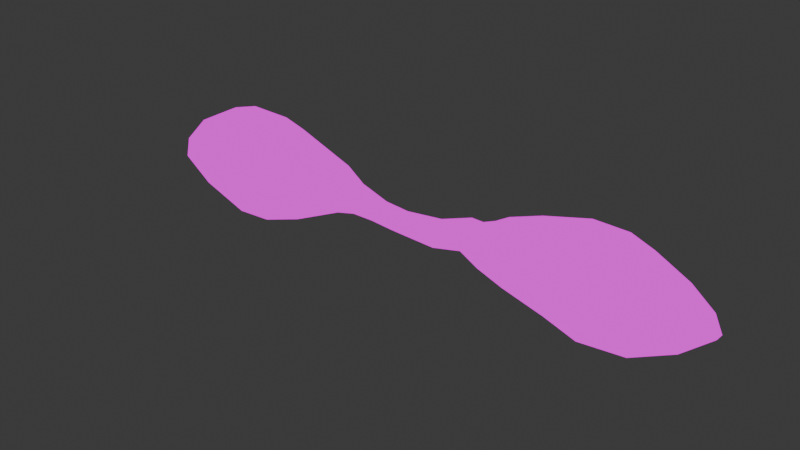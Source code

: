 # Source: Oton_Death_Mask_Overlay.blend  (saved by Blender 5.1.30; exported with 4.5.12 LTS)
import bpy
from mathutils import Matrix  # noqa: F401  (used for matrix-valued properties, if any)

bpy.ops.wm.read_factory_settings(use_empty=True)
scene = bpy.context.scene
scene.name = 'Scene'

# ---- collections
col_collection = bpy.data.collections.new('Collection'); scene.collection.children.link(col_collection)

# ---- images (referenced by path relative to the original .blend; pixels are not part of the script)
import os
ASSET_DIR = os.environ.get("B2B_ASSET_DIR", "")  # directory of the original .blend (textures are referenced by path, not embedded)
HERE = os.path.dirname(os.path.abspath(__file__))  # packed textures are extracted next to this script under _unpacked/

def load_image(name, relpath, width, height, colorspace="sRGB"):
    """Load a texture the original file referenced (path relative to the .blend, or extracted next to this script)."""
    p = next((c for c in (os.path.join(HERE, relpath), os.path.join(ASSET_DIR, relpath)) if relpath and os.path.exists(c)), "")
    if p:
        img = bpy.data.images.load(p, check_existing=True)
        img.name = name
    else:  # same state as the original file: an image datablock whose file is absent (Cycles renders it pink)
        img = bpy.data.images.new(name, width, height)
        img.source = "FILE"
        img.filepath = "//" + (relpath or name)
    img.colorspace_settings.name = colorspace
    return img
img_oton_death_mask_texture_png = load_image('Oton Death Mask Texture.png', 'Oton Death Mask Texture.png', 1024, 1024, 'sRGB')

# ---- materials (node trees are filled in below, after node groups)
mat_material_004 = bpy.data.materials.new('Material.004')
mat_material = bpy.data.materials.new('Material')
mat_material.alpha_threshold = 0.0
mat_material.use_backface_culling_lightprobe_volume = False
mat_material.roughness = 0.5
mat_material.line_color = (0.0, 0.0, 0.0, 1.0)

# ---- material node trees
mat_material_004.use_nodes = True; mat_material_004.node_tree.nodes.clear()
_N = mat_material_004.node_tree.nodes; _L = mat_material_004.node_tree.links
n0 = _N.new('ShaderNodeOutputMaterial'); n0.name = 'Material Output'; n0.location = (200, 100)
n1 = _N.new('ShaderNodeEmission'); n1.name = 'Emission'; n1.location = (-200, 100)
n2 = _N.new('ShaderNodeTexImage'); n2.name = 'Image Texture'; n2.location = (-636, 78)
n2.image = img_oton_death_mask_texture_png
_L.new(n1.outputs[0], n0.inputs[0])
_L.new(n2.outputs[0], n1.inputs[0])
n0.is_active_output = True
mat_material.use_nodes = True; mat_material.node_tree.nodes.clear()
_N = mat_material.node_tree.nodes; _L = mat_material.node_tree.links
n0 = _N.new('ShaderNodeOutputMaterial'); n0.name = 'Material Output'; n0.location = (200, 100)
n1 = _N.new('ShaderNodeEmission'); n1.name = 'Emission'; n1.location = (-200, 100)
n2 = _N.new('ShaderNodeTexImage'); n2.name = 'Image Texture'; n2.location = (-571, 59)
n2.image = img_oton_death_mask_texture_png
_L.new(n1.outputs[0], n0.inputs[0])
_L.new(n2.outputs[0], n1.inputs[0])
n0.is_active_output = True

# ---- world
world_world = bpy.data.worlds.new('World'); scene.world = world_world
world_world.use_nodes = True; world_world.node_tree.nodes.clear()
_N = world_world.node_tree.nodes; _L = world_world.node_tree.links
n0 = _N.new('ShaderNodeOutputWorld'); n0.name = 'World Output'; n0.location = (200, 100)
n1 = _N.new('ShaderNodeBackground'); n1.name = 'Background'; n1.location = (-200, 100)
n1.inputs[0].default_value = (0.05088, 0.05088, 0.05088, 1.0)
_L.new(n1.outputs[0], n0.inputs[0])
n0.is_active_output = True
world_world.color = (0.05088, 0.05088, 0.05088)
world_world.sun_shadow_jitter_overblur = 0.0

# ---- meshes
me_cube = bpy.data.meshes.new('Cube')
me_cube.from_pydata([(-0.1037, 1.232, 0.4624), (-0.04219, 0.9191, -0.3496), (-0.07702, -3.537, -0.02705), (-0.01603, -1.143, -0.2033), (-0.1825, 1.229, 0.4577), (-0.1825, 0.9159, -0.3544), (-0.1775, -3.537, -0.02704), (-0.1775, -1.138, -0.2012), (-0.1775, -3.554, -0.2435), (-0.04678, -3.554, -0.2435), (-0.09038, -2.482, 0.5973), (-0.1775, -2.482, 0.5973), (-0.1775, -1.123, 0.2771), (-0.09705, -1.129, 0.2771), (-0.1825, 0.4492, 0.1861), (-0.1004, 0.4575, 0.1909), (-0.09371, -1.773, 0.5187), (-0.1775, -1.768, 0.5187), (-0.0837, -3.25, 0.2709), (-0.1775, -3.25, 0.2709), (-0.03165, -2.659, -0.6722), (-0.1775, -2.659, -0.6722), (-0.02409, -2.24, -0.6454), (-0.1775, -2.235, -0.6454), (-0.1775, -3.207, -0.4823), (-0.03921, -3.207, -0.4823), (0.01171, -0.7561, -0.02893), (0.1598, -0.7613, -0.02893), (0.2606, -0.4364, 0.04038), (0.1189, -0.4364, 0.04037), (0.2574, -0.159, 0.01734), (0.1189, -0.1617, 0.01734), (0.15, 0.2389, -0.07446), (0.01171, 0.2362, -0.07446), (-0.07296, 3.039, -0.06554), (-0.1825, 3.039, -0.07031), (-0.04139, 0.628, -0.2424), (-0.1825, 0.6249, -0.2472), (-0.05758, 1.742, -0.6118), (-0.1825, 1.742, -0.6166), (-0.04989, 1.384, -0.4828), (-0.1825, 1.381, -0.4876), (-0.06527, 2.259, -0.572), (-0.1825, 2.259, -0.5768), (-0.06912, 2.725, -0.3381), (-0.1825, 2.724, -0.3429), (-0.08835, 2.115, 0.5884), (-0.1825, 2.114, 0.5836), (-0.08065, 2.955, 0.116), (-0.1825, 2.955, 0.1112), (-0.0845, 2.714, 0.3118), (-0.1825, 2.714, 0.3071), (-0.08642, 2.356, 0.4966), (-0.1825, 2.356, 0.4918), (-0.09604, 1.739, 0.5959), (-0.1825, 1.738, 0.5912), (-0.1825, 0.4197, -0.1322), (-0.04, 0.4229, -0.1274), (0.1977, -0.3558, 0.2179), (0.1189, -0.3558, 0.2179), (0.09129, -0.7599, 0.2507), (0.01171, -0.7547, 0.2507), (0.01171, 0.2347, 0.1777), (0.08963, 0.2399, 0.1777), (0.1973, -0.08644, 0.1975), (0.1189, -0.09165, 0.1975), (-0.02006, -1.75, -0.4804), (-0.1775, -1.744, -0.4794), (-0.1825, 0.871, 0.3283), (-0.1021, 0.8742, 0.3331), (-0.1012, 0.7212, 0.2427), (-0.1825, 0.718, 0.2379), (-0.1008, 0.5867, 0.1878), (-0.1825, 0.5836, 0.1831), (-0.1775, -2.798, 0.5053), (-0.08704, -2.798, 0.5053), (-0.09204, -2.011, 0.587), (-0.1775, -2.005, 0.587)], [], [(18, 19, 6, 2), (9, 2, 6, 8), (7, 67, 23, 21, 24, 8, 6, 19, 74, 11, 77, 17, 12), (26, 27, 3, 7), (3, 13, 16, 76, 10, 75, 18, 2, 9, 25, 20, 22, 66), (55, 4, 0, 54), (25, 9, 8, 24), (76, 77, 11, 10), (60, 61, 12, 13), (72, 73, 14, 15), (13, 12, 17, 16), (75, 74, 19, 18), (22, 20, 21, 23), (66, 22, 23, 67), (20, 25, 24, 21), (29, 28, 27, 26), (31, 30, 28, 29), (33, 32, 30, 31), (56, 57, 32, 33), (45, 35, 34, 44), (5, 1, 36, 37), (41, 39, 38, 40), (5, 41, 40, 1), (39, 43, 42, 38), (43, 45, 44, 42), (53, 47, 46, 52), (35, 49, 48, 34), (49, 51, 50, 48), (51, 53, 52, 50), (47, 55, 54, 46), (27, 60, 13, 3), (56, 14, 73, 71, 68, 4, 55, 47, 53, 51, 49, 35, 45, 43, 39, 41, 5, 37), (37, 36, 57, 56), (1, 40, 38, 42, 44, 34, 48, 50, 52, 46, 54, 0, 69, 70, 72, 15, 57, 36), (26, 7, 12, 61), (64, 65, 59, 58), (58, 59, 61, 60), (15, 14, 62, 63), (33, 62, 14, 56), (28, 58, 60, 27), (30, 64, 58, 28), (63, 62, 65, 64), (32, 63, 64, 30), (57, 15, 63, 32), (31, 65, 62, 33), (29, 26, 61, 59), (31, 29, 59, 65), (3, 66, 67, 7), (0, 4, 68, 69), (69, 68, 71, 70), (70, 71, 73, 72), (10, 11, 74, 75), (16, 17, 77, 76)])
_uv = me_cube.uv_layers.new(name='UVMap')
_uv.uv.foreach_set('vector', [0.4513, 0.9525, 0.4513, 0.9434, 0.4714, 0.9434, 0.4714, 0.9534, 0.01464, 0.8016, 0.01865, 0.8014, 0.01865, 0.8522, 0.01464, 0.8525, 0.8269, 0.7862, 0.867, 0.7495, 0.8994, 0.7275, 0.9271, 0.724, 0.9632, 0.7491, 0.9861, 0.7806, 0.985, 0.8078, 0.966, 0.8472, 0.9362, 0.8782, 0.9153, 0.8903, 0.8843, 0.889, 0.8686, 0.8799, 0.826, 0.848, 0.2022, 0.7048, 0.2022, 0.7183, 0.1806, 0.6984, 0.1806, 0.6834, 0.1841, 0.7825, 0.1851, 0.8442, 0.1427, 0.8759, 0.1271, 0.8849, 0.09633, 0.8863, 0.07555, 0.8742, 0.04589, 0.8434, 0.02701, 0.8042, 0.02592, 0.7772, 0.04869, 0.7459, 0.08455, 0.7209, 0.1121, 0.7244, 0.1443, 0.7461, 0.1025, 0.9434, 0.138, 0.9434, 0.138, 0.9497, 0.1025, 0.9508, 0.06425, 0.6958, 0.04469, 0.695, 0.04469, 0.6834, 0.06425, 0.6834, 0.3648, 0.9513, 0.3648, 0.9434, 0.3976, 0.9434, 0.3976, 0.9516, 0.2773, 0.977, 0.2773, 0.9699, 0.3031, 0.9434, 0.3031, 0.9506, 0.1831, 0.9501, 0.1831, 0.9434, 0.1925, 0.9434, 0.1925, 0.9502, 0.3031, 0.9506, 0.3031, 0.9434, 0.3482, 0.9434, 0.3482, 0.9511, 0.4197, 0.952, 0.4197, 0.9434, 0.4513, 0.9434, 0.4513, 0.9525, 0.1187, 0.6975, 0.09507, 0.6967, 0.09506, 0.6834, 0.1187, 0.6834, 0.1464, 0.698, 0.1187, 0.6975, 0.1187, 0.6834, 0.1464, 0.6834, 0.09507, 0.6967, 0.06425, 0.6958, 0.06425, 0.6834, 0.09506, 0.6834, 0.2205, 0.7169, 0.2205, 0.7297, 0.2022, 0.7183, 0.2022, 0.7048, 0.2362, 0.7169, 0.2362, 0.7293, 0.2205, 0.7297, 0.2205, 0.7169, 0.2586, 0.7048, 0.2586, 0.717, 0.2362, 0.7293, 0.2362, 0.7169, 0.269, 0.6834, 0.269, 0.6956, 0.2586, 0.717, 0.2586, 0.7048, 0.3987, 0.6834, 0.4164, 0.6834, 0.4164, 0.692, 0.3987, 0.6924, 0.297, 0.6834, 0.297, 0.6955, 0.2806, 0.6956, 0.2806, 0.6834, 0.3233, 0.6834, 0.3435, 0.6834, 0.3435, 0.6937, 0.3233, 0.6946, 0.297, 0.6834, 0.3233, 0.6834, 0.3233, 0.6946, 0.297, 0.6955, 0.3435, 0.6834, 0.3724, 0.6834, 0.3724, 0.6929, 0.3435, 0.6937, 0.3724, 0.6834, 0.3987, 0.6834, 0.3987, 0.6924, 0.3724, 0.6929, 0.05965, 0.9434, 0.07654, 0.9434, 0.07654, 0.9519, 0.05965, 0.9521, 0.01186, 0.9434, 0.01773, 0.9434, 0.01773, 0.9529, 0.01186, 0.954, 0.01773, 0.9434, 0.03461, 0.9434, 0.03461, 0.9524, 0.01773, 0.9529, 0.03461, 0.9434, 0.05965, 0.9434, 0.05965, 0.9521, 0.03461, 0.9524, 0.07654, 0.9434, 0.1025, 0.9434, 0.1025, 0.9508, 0.07654, 0.9519, 0.2092, 0.8054, 0.2093, 0.8407, 0.1851, 0.8442, 0.1841, 0.7825, 0.7234, 0.796, 0.7215, 0.8366, 0.7126, 0.8362, 0.7037, 0.8434, 0.6936, 0.8554, 0.67, 0.8725, 0.6364, 0.8901, 0.612, 0.8891, 0.596, 0.877, 0.5723, 0.8526, 0.5564, 0.8267, 0.5508, 0.8036, 0.5716, 0.7681, 0.6024, 0.7372, 0.6362, 0.732, 0.6599, 0.749, 0.6906, 0.7666, 0.7099, 0.7808, 0.2806, 0.6834, 0.2806, 0.6956, 0.269, 0.6956, 0.269, 0.6834, 0.3196, 0.7633, 0.3502, 0.7458, 0.3737, 0.7289, 0.4073, 0.7341, 0.4379, 0.7648, 0.4585, 0.8001, 0.453, 0.823, 0.4372, 0.8488, 0.4137, 0.873, 0.3978, 0.8851, 0.3734, 0.8861, 0.3401, 0.8685, 0.3166, 0.8515, 0.3066, 0.8397, 0.2978, 0.8325, 0.2889, 0.8329, 0.287, 0.7925, 0.3005, 0.7774, 0.8017, 0.809, 0.8269, 0.7862, 0.826, 0.848, 0.8016, 0.8445, 0.2305, 0.9918, 0.2305, 0.9849, 0.249, 0.9849, 0.249, 0.9919, 0.249, 0.9919, 0.249, 0.9849, 0.2773, 0.9699, 0.2773, 0.977, 0.1925, 0.9502, 0.1925, 0.9434, 0.2077, 0.9699, 0.2077, 0.9768, 0.7356, 0.803, 0.7359, 0.8348, 0.7215, 0.8366, 0.7234, 0.796, 0.2305, 0.8146, 0.2358, 0.8364, 0.2093, 0.8407, 0.2092, 0.8054, 0.2488, 0.8115, 0.2532, 0.8337, 0.2358, 0.8364, 0.2305, 0.8146, 0.2077, 0.9768, 0.2077, 0.9699, 0.2305, 0.9849, 0.2305, 0.9918, 0.2749, 0.7995, 0.2746, 0.8311, 0.2532, 0.8337, 0.2488, 0.8115, 0.287, 0.7925, 0.2889, 0.8329, 0.2746, 0.8311, 0.2749, 0.7995, 0.7619, 0.8151, 0.7574, 0.8375, 0.7359, 0.8348, 0.7356, 0.803, 0.7802, 0.8182, 0.8017, 0.809, 0.8016, 0.8445, 0.7749, 0.8402, 0.7619, 0.8151, 0.7802, 0.8182, 0.7749, 0.8402, 0.7574, 0.8375, 0.1806, 0.6984, 0.1464, 0.698, 0.1464, 0.6834, 0.1806, 0.6834, 0.138, 0.9497, 0.138, 0.9434, 0.163, 0.9434, 0.163, 0.9499, 0.163, 0.9499, 0.163, 0.9434, 0.1737, 0.9434, 0.1737, 0.9501, 0.1737, 0.9501, 0.1737, 0.9434, 0.1831, 0.9434, 0.1831, 0.9501, 0.3976, 0.9516, 0.3976, 0.9434, 0.4197, 0.9434, 0.4197, 0.952, 0.3482, 0.9511, 0.3482, 0.9434, 0.3648, 0.9434, 0.3648, 0.9513])
_ca = me_cube.color_attributes.new('Color', 'FLOAT_COLOR', 'POINT')
_ca.data.foreach_set('color', [1.0, 1.0, 1.0, 1.0, 1.0, 1.0, 1.0, 1.0, 1.0, 1.0, 1.0, 1.0, 1.0, 1.0, 1.0, 1.0, 1.0, 1.0, 1.0, 1.0, 1.0, 1.0, 1.0, 1.0, 1.0, 1.0, 1.0, 1.0, 1.0, 1.0, 1.0, 1.0, 1.0, 1.0, 1.0, 1.0, 1.0, 1.0, 1.0, 1.0, 1.0, 1.0, 1.0, 1.0, 1.0, 1.0, 1.0, 1.0, 1.0, 1.0, 1.0, 1.0, 1.0, 1.0, 1.0, 1.0, 1.0, 1.0, 1.0, 1.0, 1.0, 1.0, 1.0, 1.0, 1.0, 1.0, 1.0, 1.0, 1.0, 1.0, 1.0, 1.0, 1.0, 1.0, 1.0, 1.0, 1.0, 1.0, 1.0, 1.0, 1.0, 1.0, 1.0, 1.0, 1.0, 1.0, 1.0, 1.0, 1.0, 1.0, 1.0, 1.0, 1.0, 1.0, 1.0, 1.0, 1.0, 1.0, 1.0, 1.0, 1.0, 1.0, 1.0, 1.0, 1.0, 1.0, 1.0, 1.0, 1.0, 1.0, 1.0, 1.0, 1.0, 1.0, 1.0, 1.0, 1.0, 1.0, 1.0, 1.0, 1.0, 1.0, 1.0, 1.0, 1.0, 1.0, 1.0, 1.0, 1.0, 1.0, 1.0, 1.0, 1.0, 1.0, 1.0, 1.0, 1.0, 1.0, 1.0, 1.0, 1.0, 1.0, 1.0, 1.0, 1.0, 1.0, 1.0, 1.0, 1.0, 1.0, 1.0, 1.0, 1.0, 1.0, 1.0, 1.0, 1.0, 1.0, 1.0, 1.0, 1.0, 1.0, 1.0, 1.0, 1.0, 1.0, 1.0, 1.0, 1.0, 1.0, 1.0, 1.0, 1.0, 1.0, 1.0, 1.0, 1.0, 1.0, 1.0, 1.0, 1.0, 1.0, 1.0, 1.0, 1.0, 1.0, 1.0, 1.0, 1.0, 1.0, 1.0, 1.0, 1.0, 1.0, 1.0, 1.0, 1.0, 1.0, 1.0, 1.0, 1.0, 1.0, 1.0, 1.0, 1.0, 1.0, 1.0, 1.0, 1.0, 1.0, 1.0, 1.0, 1.0, 1.0, 1.0, 1.0, 1.0, 1.0, 1.0, 1.0, 1.0, 1.0, 1.0, 1.0, 1.0, 1.0, 1.0, 1.0, 1.0, 1.0, 1.0, 1.0, 1.0, 1.0, 1.0, 1.0, 1.0, 1.0, 1.0, 1.0, 1.0, 1.0, 1.0, 1.0, 1.0, 1.0, 1.0, 1.0, 1.0, 1.0, 1.0, 1.0, 1.0, 1.0, 1.0, 1.0, 1.0, 1.0, 1.0, 1.0, 1.0, 1.0, 1.0, 1.0, 1.0, 1.0, 1.0, 1.0, 1.0, 1.0, 1.0, 1.0, 1.0, 1.0, 1.0, 1.0, 1.0, 1.0, 1.0, 1.0, 1.0, 1.0, 1.0, 1.0, 1.0, 1.0, 1.0, 1.0, 1.0, 1.0, 1.0, 1.0, 1.0, 1.0, 1.0, 1.0, 1.0, 1.0, 1.0, 1.0, 1.0, 1.0, 1.0, 1.0, 1.0, 1.0, 1.0, 1.0, 1.0, 1.0, 1.0, 1.0])
me_cube.materials.append(mat_material_004)
me_cube.materials.append(mat_material)
me_cube.use_mirror_vertex_groups = False
me_cube.update()

# ---- objects
ob_cube = bpy.data.objects.new('Cube', me_cube)

# ---- transforms, parenting, visibility, modifiers, constraints
ob_cube.location = (0.0, 0.0, 0.0)
ob_cube.rotation_euler = (0.0, -0.0, -1.571)
ob_cube.lock_rotations_4d = False
ob_cube.empty_display_type = 'ARROWS'
ob_cube.lineart.crease_threshold = 0.0

# ---- collection membership
col_collection.objects.link(ob_cube)

# ---- scene / render settings (as saved in the file)
scene.frame_start = 1; scene.frame_end = 250; scene.frame_set(242)
scene.render.engine = 'BLENDER_EEVEE_NEXT'
scene.render.bake_bias = 0.0
scene.render.bake_samples = 0
scene.cycles.sampling_pattern = 'TABULATED_SOBOL'
scene.eevee.use_volume_custom_range = False
bpy.context.view_layer.update()

# ---- added for rendering (the .blend has no active camera): camera
cam_auto = bpy.data.cameras.new('AutoCamera')
cam_auto.lens = 50.0
cam_auto.sensor_width = 36.0
cam_auto.clip_end = 1000.0
ob_auto_camera = bpy.data.objects.new('AutoCamera', cam_auto)
scene.collection.objects.link(ob_auto_camera)
ob_auto_camera.location = (5.96834, -7.50975, 4.94303)
ob_auto_camera.rotation_euler = (1.09748, -7.21219e-08, 0.694738)
scene.camera = ob_auto_camera
bpy.context.view_layer.update()
